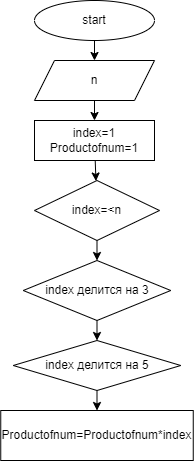

The diagram above was exported from draw.io. Its source (the exported page's mxGraphModel, read from the mxfile embedded in the PNG):
<mxGraphModel dx="448" dy="526" grid="1" gridSize="10" guides="1" tooltips="1" connect="1" arrows="1" fold="1" page="1" pageScale="1" pageWidth="850" pageHeight="1100" math="0" shadow="0">
  <root>
    <mxCell id="0" />
    <mxCell id="1" parent="0" />
    <mxCell id="4" value="" style="edgeStyle=none;html=1;" edge="1" parent="1" source="2" target="3">
      <mxGeometry relative="1" as="geometry" />
    </mxCell>
    <mxCell id="2" value="start" style="ellipse;whiteSpace=wrap;html=1;" vertex="1" parent="1">
      <mxGeometry x="120" y="40" width="120" height="40" as="geometry" />
    </mxCell>
    <mxCell id="6" value="" style="edgeStyle=none;html=1;" edge="1" parent="1" source="3" target="5">
      <mxGeometry relative="1" as="geometry" />
    </mxCell>
    <mxCell id="3" value="n" style="shape=parallelogram;perimeter=parallelogramPerimeter;whiteSpace=wrap;html=1;fixedSize=1;" vertex="1" parent="1">
      <mxGeometry x="120" y="100" width="120" height="40" as="geometry" />
    </mxCell>
    <mxCell id="8" value="" style="edgeStyle=none;html=1;" edge="1" parent="1" source="5" target="7">
      <mxGeometry relative="1" as="geometry" />
    </mxCell>
    <mxCell id="5" value="index=1&lt;br&gt;Productofnum=1" style="whiteSpace=wrap;html=1;" vertex="1" parent="1">
      <mxGeometry x="120" y="160" width="120" height="40" as="geometry" />
    </mxCell>
    <mxCell id="10" value="" style="edgeStyle=none;html=1;" edge="1" parent="1" source="7" target="9">
      <mxGeometry relative="1" as="geometry" />
    </mxCell>
    <mxCell id="7" value="index=&amp;lt;n" style="rhombus;whiteSpace=wrap;html=1;" vertex="1" parent="1">
      <mxGeometry x="120" y="220" width="125" height="60" as="geometry" />
    </mxCell>
    <mxCell id="12" value="" style="edgeStyle=none;html=1;" edge="1" parent="1" source="9" target="11">
      <mxGeometry relative="1" as="geometry" />
    </mxCell>
    <mxCell id="9" value="index делится на 3" style="rhombus;whiteSpace=wrap;html=1;" vertex="1" parent="1">
      <mxGeometry x="108.75" y="300" width="147.5" height="60" as="geometry" />
    </mxCell>
    <mxCell id="14" value="" style="edgeStyle=none;html=1;" edge="1" parent="1" source="11" target="13">
      <mxGeometry relative="1" as="geometry" />
    </mxCell>
    <mxCell id="11" value="index делится на 5" style="rhombus;whiteSpace=wrap;html=1;" vertex="1" parent="1">
      <mxGeometry x="98.75" y="380" width="167.5" height="50" as="geometry" />
    </mxCell>
    <mxCell id="13" value="Productofnum=Productofnum*index" style="whiteSpace=wrap;html=1;" vertex="1" parent="1">
      <mxGeometry x="86.25" y="450" width="192.5" height="50" as="geometry" />
    </mxCell>
  </root>
</mxGraphModel>